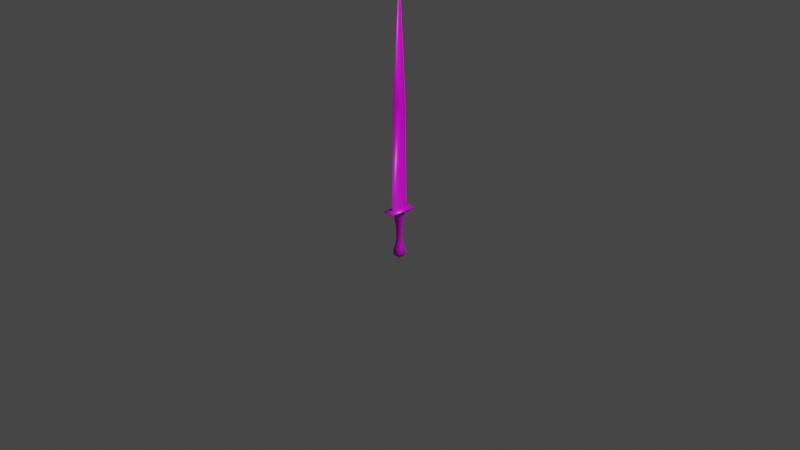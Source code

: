 # Source: sword.blend  (saved by Blender 3.2.14; exported with 4.5.12 LTS)
import bpy
from mathutils import Matrix  # noqa: F401  (used for matrix-valued properties, if any)

bpy.ops.wm.read_factory_settings(use_empty=True)
scene = bpy.context.scene
scene.name = 'Scene'

# ---- collections
col_collection = bpy.data.collections.new('Collection'); scene.collection.children.link(col_collection)

# ---- images (referenced by path relative to the original .blend; pixels are not part of the script)
import os
ASSET_DIR = os.environ.get("B2B_ASSET_DIR", "")  # directory of the original .blend (textures are referenced by path, not embedded)
HERE = os.path.dirname(os.path.abspath(__file__))  # packed textures are extracted next to this script under _unpacked/

def load_image(name, relpath, width, height, colorspace="sRGB"):
    """Load a texture the original file referenced (path relative to the .blend, or extracted next to this script)."""
    p = next((c for c in (os.path.join(HERE, relpath), os.path.join(ASSET_DIR, relpath)) if relpath and os.path.exists(c)), "")
    if p:
        img = bpy.data.images.load(p, check_existing=True)
        img.name = name
    else:  # same state as the original file: an image datablock whose file is absent (Cycles renders it pink)
        img = bpy.data.images.new(name, width, height)
        img.source = "FILE"
        img.filepath = "//" + (relpath or name)
    img.colorspace_settings.name = colorspace
    return img
img_sword1 = load_image('sword1', 'sword1.png', 1024, 1024, 'sRGB')

# ---- materials (node trees are filled in below, after node groups)
mat_material = bpy.data.materials.new('Material')
mat_material.alpha_threshold = 0.0
mat_material.use_transparent_shadow = False
mat_material.line_color = (0.0, 0.0, 0.0, 1.0)

# ---- material node trees
mat_material.use_nodes = True; mat_material.node_tree.nodes.clear()
_N = mat_material.node_tree.nodes; _L = mat_material.node_tree.links
n0 = _N.new('ShaderNodeOutputMaterial'); n0.name = 'Material Output'; n0.location = (300, 300)
n1 = _N.new('ShaderNodeBsdfPrincipled'); n1.name = 'Principled BSDF'; n1.location = (10, 300)
n1.distribution = 'GGX'
n1.subsurface_method = 'RANDOM_WALK_SKIN'
n1.inputs[2].default_value = 0.4
n1.inputs[3].default_value = 1.45
n1.inputs[27].default_value = (0.0, 0.0, 0.0, 1.0)
n1.inputs[28].default_value = 1.0
n2 = _N.new('ShaderNodeTexImage'); n2.name = 'Image Texture'; n2.location = (-280, 280)
n2.image = img_sword1
_L.new(n1.outputs[0], n0.inputs[0])
_L.new(n2.outputs[0], n1.inputs[0])
n0.is_active_output = True

# ---- world
world_world = bpy.data.worlds.new('World'); scene.world = world_world
world_world.use_nodes = True; world_world.node_tree.nodes.clear()
_N = world_world.node_tree.nodes; _L = world_world.node_tree.links
n0 = _N.new('ShaderNodeOutputWorld'); n0.name = 'World Output'; n0.location = (300, 300)
n1 = _N.new('ShaderNodeBackground'); n1.name = 'Background'; n1.location = (10, 300)
n1.inputs[0].default_value = (0.05088, 0.05088, 0.05088, 1.0)
_L.new(n1.outputs[0], n0.inputs[0])
n0.is_active_output = True
world_world.color = (0.05088, 0.05088, 0.05088)
world_world.use_sun_shadow = False
world_world.sun_shadow_jitter_overblur = 0.0

# ---- cameras
cam_camera = bpy.data.cameras.new('Camera')
cam_camera.clip_end = 100.0
cam_camera.ortho_scale = 7.314

# ---- lights
light_light = bpy.data.lights.new('Light', 'POINT')
light_light.transmission_factor = 0.0
light_light.energy = 1000.0
light_light.shadow_soft_size = 0.1
light_light.shadow_maximum_resolution = 0.006
light_light.use_absolute_resolution = True

# ---- meshes
me_cube = bpy.data.meshes.new('Cube')
me_cube.from_pydata([(-0.04031, -0.04031, 0.08026), (-0.06829, -0.06829, 0.08808), (0.06829, -0.06829, 0.08808), (0.04031, -0.04031, 0.08026), (0.03753, -0.03753, -0.4183), (0.03753, 0.03753, -0.4183), (-0.03753, -0.03753, -0.4183), (-0.03753, 0.03753, -0.4183), (-0.03208, 0.03208, -0.01396), (-0.03208, -0.03208, -0.01396), (0.03208, 0.03208, -0.01396), (0.0396, 0.0396, 0.06524), (-0.0396, -0.0396, 0.06524), (0.0396, -0.0396, 0.06524), (0.03208, -0.03208, -0.01396), (-0.0396, 0.0396, 0.06524), (0.06829, 0.06829, 0.08808), (-0.04031, 0.04031, 0.08026), (-0.06829, 0.06829, 0.08808), (0.04031, 0.04031, 0.08026), (0.06829, -0.1494, 0.09636), (-0.06829, -0.1494, 0.09636), (0.06829, 0.1494, 0.09636), (-0.06829, 0.1494, 0.09636), (0.06829, -0.1494, 0.1059), (-0.06829, -0.1494, 0.1059), (0.06829, 0.1494, 0.1059), (-0.06829, 0.1494, 0.1059), (0.03199, 0.03199, -0.3108), (0.02109, 0.02109, -0.2294), (0.02252, 0.02252, -0.163), (0.02394, 0.02394, -0.09669), (-0.02394, 0.02394, -0.09669), (-0.02252, 0.02252, -0.163), (-0.02109, 0.02109, -0.2294), (-0.03199, 0.03199, -0.3108), (0.03199, -0.03199, -0.3108), (0.02109, -0.02109, -0.2294), (0.02252, -0.02252, -0.163), (0.02394, -0.02394, -0.09669), (-0.02394, -0.02394, -0.09669), (-0.02252, -0.02252, -0.163), (-0.02109, -0.02109, -0.2294), (-0.03199, -0.03199, -0.3108), (-0.04188, 0.04188, -0.3424), (-0.04416, 0.04416, -0.3867), (-0.04188, -0.04188, -0.3424), (-0.04416, -0.04416, -0.3867), (0.04416, 0.04416, -0.3867), (0.04188, 0.04188, -0.3424), (0.04416, -0.04416, -0.3867), (0.04188, -0.04188, -0.3424), (0.005204, -0.09266, 0.1142), (-0.005204, -0.09266, 0.1142), (0.005204, 0.09266, 0.1142), (-0.005204, 0.09266, 0.1142), (0.004321, -0.07693, 1.254), (-0.004321, -0.07693, 1.254), (0.004321, 0.07693, 1.254), (-0.004321, 0.07693, 1.254), (0.0008039, -0.01431, 2.317), (-0.0008039, -0.01431, 2.317), (0.0008039, 0.01431, 2.317), (-0.0008039, 0.01431, 2.317)], [], [(16, 18, 23, 22), (45, 48, 5, 7), (48, 50, 4, 5), (47, 45, 7, 6), (7, 5, 4, 6), (13, 11, 19, 3), (15, 12, 0, 17), (12, 13, 3, 0), (11, 15, 17, 19), (14, 13, 12, 9), (9, 12, 15, 8), (50, 47, 6, 4), (10, 11, 13, 14), (8, 15, 11, 10), (16, 2, 3, 19), (1, 18, 17, 0), (2, 1, 0, 3), (18, 16, 19, 17), (23, 21, 25, 27), (1, 2, 20, 21), (18, 1, 21, 23), (2, 16, 22, 20), (27, 25, 53, 55), (21, 20, 24, 25), (22, 23, 27, 26), (20, 22, 26, 24), (14, 9, 40, 39), (39, 40, 41, 38), (38, 41, 42, 37), (37, 42, 43, 36), (9, 8, 32, 40), (40, 32, 33, 41), (41, 33, 34, 42), (42, 34, 35, 43), (10, 14, 39, 31), (31, 39, 38, 30), (30, 38, 37, 29), (29, 37, 36, 28), (8, 10, 31, 32), (32, 31, 30, 33), (33, 30, 29, 34), (34, 29, 28, 35), (36, 43, 46, 51), (51, 46, 47, 50), (43, 35, 44, 46), (46, 44, 45, 47), (28, 36, 51, 49), (49, 51, 50, 48), (35, 28, 49, 44), (44, 49, 48, 45), (55, 53, 57, 59), (25, 24, 52, 53), (26, 27, 55, 54), (24, 26, 54, 52), (59, 57, 61, 63), (53, 52, 56, 57), (54, 55, 59, 58), (52, 54, 58, 56), (62, 63, 61, 60), (57, 56, 60, 61), (58, 59, 63, 62), (56, 58, 62, 60)])
me_cube.polygons.foreach_set('use_smooth', [True] * 62)
_uv = me_cube.uv_layers.new(name='UVMap')
_uv.uv.foreach_set('vector', [0.6359, 0.06049, 0.5771, 0.06049, 0.5771, 0.02557, 0.6359, 0.02557, 0.5259, 0.305, 0.4879, 0.305, 0.4907, 0.2914, 0.5231, 0.2914, 0.4368, 0.305, 0.3987, 0.305, 0.4016, 0.2914, 0.4339, 0.2914, 0.4368, 0.03917, 0.3987, 0.03917, 0.4016, 0.02557, 0.4339, 0.02557, 0.4879, 0.5573, 0.5202, 0.5573, 0.5202, 0.5896, 0.4879, 0.5896, 0.4007, 0.4997, 0.4348, 0.4997, 0.4351, 0.5062, 0.4004, 0.5062, 0.4007, 0.2338, 0.4348, 0.2338, 0.4351, 0.2403, 0.4004, 0.2403, 0.4899, 0.2338, 0.524, 0.2338, 0.5243, 0.2403, 0.4896, 0.2403, 0.4899, 0.4997, 0.524, 0.4997, 0.5243, 0.5062, 0.4896, 0.5062, 0.5207, 0.1997, 0.524, 0.2338, 0.4899, 0.2338, 0.4931, 0.1997, 0.4315, 0.1997, 0.4348, 0.2338, 0.4007, 0.2338, 0.4039, 0.1997, 0.5259, 0.03915, 0.4879, 0.03915, 0.4907, 0.02557, 0.5231, 0.02557, 0.4315, 0.4656, 0.4348, 0.4997, 0.4007, 0.4997, 0.4039, 0.4656, 0.5207, 0.4656, 0.524, 0.4997, 0.4899, 0.4997, 0.4931, 0.4656, 0.6359, 0.06049, 0.6359, 0.1193, 0.6238, 0.1073, 0.6238, 0.07255, 0.5771, 0.1193, 0.5771, 0.06049, 0.5891, 0.07255, 0.5891, 0.1073, 0.6359, 0.1193, 0.5771, 0.1193, 0.5891, 0.1073, 0.6238, 0.1073, 0.5771, 0.06049, 0.6359, 0.06049, 0.6238, 0.07255, 0.5891, 0.07255, 0.5812, 0.3852, 0.5812, 0.5139, 0.5771, 0.5139, 0.5771, 0.3852, 0.5771, 0.1193, 0.6359, 0.1193, 0.6359, 0.1542, 0.5771, 0.1542, 0.5847, 0.4201, 0.5847, 0.479, 0.5812, 0.5139, 0.5812, 0.3852, 0.6436, 0.4201, 0.6436, 0.479, 0.64, 0.5139, 0.64, 0.3852, 0.6359, 0.2054, 0.6359, 0.3341, 0.6087, 0.3096, 0.6087, 0.2298, 0.4028, 0.5573, 0.4028, 0.6161, 0.3987, 0.6161, 0.3987, 0.5573, 0.5812, 0.565, 0.5812, 0.6238, 0.5771, 0.6238, 0.5771, 0.565, 0.64, 0.3852, 0.64, 0.5139, 0.6359, 0.5139, 0.6359, 0.3852, 0.5207, 0.1997, 0.4931, 0.1997, 0.4966, 0.1641, 0.5172, 0.1641, 0.5172, 0.1641, 0.4966, 0.1641, 0.4972, 0.1356, 0.5166, 0.1356, 0.5166, 0.1356, 0.4972, 0.1356, 0.4978, 0.107, 0.516, 0.107, 0.516, 0.107, 0.4978, 0.107, 0.4931, 0.07189, 0.5207, 0.07189, 0.4315, 0.1997, 0.4039, 0.1997, 0.4074, 0.1641, 0.428, 0.1641, 0.428, 0.1641, 0.4074, 0.1641, 0.408, 0.1355, 0.4274, 0.1355, 0.4274, 0.1355, 0.408, 0.1355, 0.4086, 0.1069, 0.4268, 0.1069, 0.4268, 0.1069, 0.4086, 0.1069, 0.404, 0.07187, 0.4315, 0.07187, 0.4315, 0.4656, 0.4039, 0.4656, 0.4074, 0.43, 0.428, 0.43, 0.428, 0.43, 0.4074, 0.43, 0.408, 0.4014, 0.4274, 0.4014, 0.4274, 0.4014, 0.408, 0.4014, 0.4086, 0.3728, 0.4268, 0.3728, 0.4268, 0.3728, 0.4086, 0.3728, 0.404, 0.3377, 0.4315, 0.3377, 0.5207, 0.4656, 0.4931, 0.4656, 0.4966, 0.43, 0.5172, 0.43, 0.5172, 0.43, 0.4966, 0.43, 0.4972, 0.4014, 0.5166, 0.4014, 0.5166, 0.4014, 0.4972, 0.4014, 0.4978, 0.3729, 0.516, 0.3729, 0.516, 0.3729, 0.4978, 0.3729, 0.4931, 0.3378, 0.5207, 0.3378, 0.5207, 0.07189, 0.4931, 0.07189, 0.4889, 0.05826, 0.525, 0.05826, 0.525, 0.05826, 0.4889, 0.05826, 0.4879, 0.03915, 0.5259, 0.03915, 0.4315, 0.07187, 0.404, 0.07187, 0.3997, 0.05827, 0.4358, 0.05827, 0.4358, 0.05827, 0.3997, 0.05827, 0.3987, 0.03917, 0.4368, 0.03917, 0.4315, 0.3377, 0.404, 0.3377, 0.3997, 0.3241, 0.4358, 0.3241, 0.4358, 0.3241, 0.3997, 0.3241, 0.3987, 0.305, 0.4368, 0.305, 0.5207, 0.3378, 0.4931, 0.3378, 0.4889, 0.3241, 0.525, 0.3241, 0.525, 0.3241, 0.4889, 0.3241, 0.4879, 0.305, 0.5259, 0.305, 0.1565, 0.02557, 0.2363, 0.02557, 0.2296, 0.5163, 0.1633, 0.5163, 0.6359, 0.3341, 0.5771, 0.3341, 0.6042, 0.3096, 0.6087, 0.3096, 0.5771, 0.2054, 0.6359, 0.2054, 0.6087, 0.2298, 0.6042, 0.2298, 0.5771, 0.3341, 0.5771, 0.2054, 0.6042, 0.2298, 0.6042, 0.3096, 0.1633, 0.5163, 0.2296, 0.5163, 0.2026, 0.9743, 0.1903, 0.9743, 0.3431, 0.02557, 0.3476, 0.02557, 0.3472, 0.5164, 0.3435, 0.5164, 0.2875, 0.02557, 0.292, 0.02557, 0.2916, 0.5164, 0.2879, 0.5164, 0.02557, 0.02557, 0.1054, 0.02557, 0.09861, 0.5163, 0.03234, 0.5163, 0.6323, 0.565, 0.633, 0.565, 0.633, 0.5773, 0.6323, 0.5773, 0.3435, 0.5164, 0.3472, 0.5164, 0.3457, 0.9744, 0.345, 0.9744, 0.2879, 0.5164, 0.2916, 0.5164, 0.2901, 0.9744, 0.2894, 0.9744, 0.03234, 0.5163, 0.09861, 0.5163, 0.07164, 0.9743, 0.05931, 0.9743])
me_cube.materials.append(mat_material)
me_cube.use_mirror_vertex_groups = False
me_cube.update()

# ---- objects
ob_cube = bpy.data.objects.new('Cube', me_cube)
ob_light = bpy.data.objects.new('Light', light_light)
ob_camera = bpy.data.objects.new('Camera', cam_camera)

# ---- transforms, parenting, visibility, modifiers, constraints
ob_cube.location = (0.0, 0.0, 0.0)
ob_cube.lock_rotations_4d = False
ob_cube.empty_display_type = 'ARROWS'
ob_cube.lineart.crease_threshold = 0.0
ob_light.location = (4.076, 1.005, 5.904)
ob_light.rotation_euler = (0.6503, 0.05522, 1.866)
ob_light.lock_rotations_4d = False
ob_light.empty_display_type = 'ARROWS'
ob_light.color = (0.0, 0.0, 0.0, 0.0)
ob_light.lineart.crease_threshold = 0.0
ob_camera.location = (7.359, -6.926, 4.958)
ob_camera.rotation_euler = (1.109, 0.0, 0.8149)
ob_camera.lock_rotations_4d = False
ob_camera.empty_display_type = 'ARROWS'
ob_camera.color = (0.0, 0.0, 0.0, 0.0)
ob_camera.display_type = 'WIRE'
ob_camera.lineart.crease_threshold = 0.0

# ---- collection membership
col_collection.objects.link(ob_cube)
col_collection.objects.link(ob_light)
col_collection.objects.link(ob_camera)

# ---- scene / render settings (as saved in the file)
scene.camera = ob_camera
scene.frame_start = 1; scene.frame_end = 250; scene.frame_set(1)
scene.render.engine = 'BLENDER_EEVEE_NEXT'
scene.cycles.sampling_pattern = 'TABULATED_SOBOL'
scene.cycles.use_light_tree = False
scene.view_settings.view_transform = 'Filmic'
bpy.context.view_layer.update()
